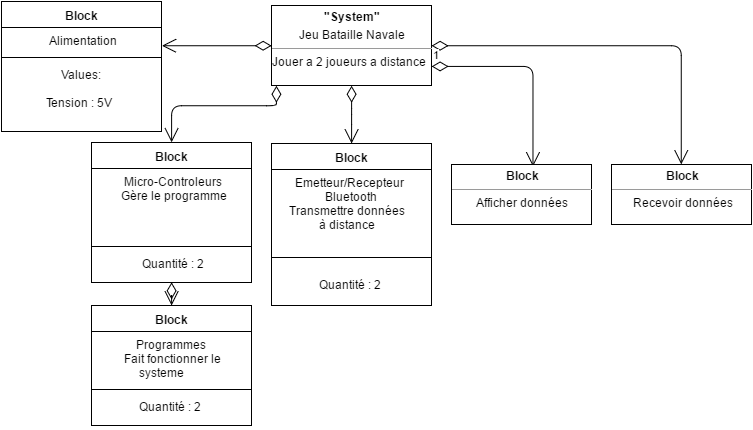

The diagram above was exported from draw.io. Its source (the exported page's mxGraphModel, read from the mxfile embedded in the PNG):
<mxGraphModel dx="983" dy="497" grid="1" gridSize="10" guides="1" tooltips="1" connect="1" arrows="1" fold="1" page="1" pageScale="1" pageWidth="826" pageHeight="1169" background="#ffffff" math="0" shadow="0">
  <root>
    <mxCell id="0" />
    <mxCell id="1" parent="0" />
    <mxCell id="2" value="&lt;p style=&quot;margin: 0px ; margin-top: 4px ; text-align: center&quot;&gt;&lt;b&gt;&quot;System&quot;&lt;/b&gt;&lt;/p&gt;&lt;p style=&quot;margin: 0px ; margin-top: 4px ; text-align: center&quot;&gt;Jeu Bataille Navale&lt;/p&gt;&lt;hr size=&quot;1&quot;&gt;&lt;div style=&quot;height: 2px&quot;&gt;Jouer a 2 joueurs a distance&lt;/div&gt;" style="verticalAlign=top;align=left;overflow=fill;fontSize=12;fontFamily=Helvetica;html=1;" vertex="1" parent="1">
      <mxGeometry x="330" y="260" width="160" height="80" as="geometry" />
    </mxCell>
    <mxCell id="3" value="" style="endArrow=open;html=1;endSize=12;startArrow=diamondThin;startSize=14;startFill=0;edgeStyle=orthogonalEdgeStyle;align=left;verticalAlign=bottom;exitX=0.029;exitY=1;exitPerimeter=0;entryX=0.5;entryY=0;" edge="1" parent="1" source="2" target="15">
      <mxGeometry x="-1" y="3" relative="1" as="geometry">
        <mxPoint x="334" y="346" as="sourcePoint" />
        <mxPoint x="230" y="420" as="targetPoint" />
        <Array as="points">
          <mxPoint x="334" y="360" />
          <mxPoint x="230" y="360" />
        </Array>
      </mxGeometry>
    </mxCell>
    <mxCell id="7" value="" style="endArrow=open;html=1;endSize=12;startArrow=diamondThin;startSize=14;startFill=0;edgeStyle=orthogonalEdgeStyle;align=left;verticalAlign=bottom;exitX=0.5;exitY=1;" edge="1" parent="1" source="2" target="28">
      <mxGeometry x="-0.4087" y="30" relative="1" as="geometry">
        <mxPoint x="450" y="380" as="sourcePoint" />
        <mxPoint x="599.8571428571429" y="451.8571428571429" as="targetPoint" />
        <Array as="points" />
        <mxPoint x="-29" y="-30" as="offset" />
      </mxGeometry>
    </mxCell>
    <mxCell id="15" value="Block" style="swimlane;html=1;fontStyle=1;align=center;verticalAlign=top;childLayout=stackLayout;horizontal=1;startSize=26;horizontalStack=0;resizeParent=1;resizeLast=0;collapsible=1;marginBottom=0;swimlaneFillColor=#ffffff;" vertex="1" parent="1">
      <mxGeometry x="150" y="397" width="160" height="140" as="geometry" />
    </mxCell>
    <mxCell id="16" value="&amp;nbsp; &amp;nbsp; &amp;nbsp; &amp;nbsp; &amp;nbsp;Micro-Controleurs&lt;div&gt;&amp;nbsp; &amp;nbsp; &amp;nbsp; &amp;nbsp; Gère le programme&lt;/div&gt;&lt;div&gt;&amp;nbsp; &amp;nbsp; &amp;nbsp; &amp;nbsp;&amp;nbsp;&lt;/div&gt;" style="text;html=1;strokeColor=none;fillColor=none;align=left;verticalAlign=top;spacingLeft=4;spacingRight=4;whiteSpace=wrap;overflow=hidden;rotatable=0;points=[[0,0.5],[1,0.5]];portConstraint=eastwest;" vertex="1" parent="15">
      <mxGeometry y="26" width="160" height="74" as="geometry" />
    </mxCell>
    <mxCell id="17" value="" style="line;html=1;strokeWidth=1;fillColor=none;align=left;verticalAlign=middle;spacingTop=-1;spacingLeft=3;spacingRight=3;rotatable=0;labelPosition=right;points=[];portConstraint=eastwest;" vertex="1" parent="15">
      <mxGeometry y="100" width="160" height="8" as="geometry" />
    </mxCell>
    <mxCell id="18" value="&lt;div&gt;&amp;nbsp; &amp;nbsp; &amp;nbsp; &amp;nbsp; &amp;nbsp; &amp;nbsp; &amp;nbsp; &amp;nbsp;Quantité : 2&lt;/div&gt;" style="text;html=1;strokeColor=none;fillColor=none;align=left;verticalAlign=top;spacingLeft=4;spacingRight=4;whiteSpace=wrap;overflow=hidden;rotatable=0;points=[[0,0.5],[1,0.5]];portConstraint=eastwest;" vertex="1" parent="15">
      <mxGeometry y="108" width="160" height="32" as="geometry" />
    </mxCell>
    <mxCell id="28" value="Block" style="swimlane;html=1;fontStyle=1;align=center;verticalAlign=top;childLayout=stackLayout;horizontal=1;startSize=26;horizontalStack=0;resizeParent=1;resizeLast=0;collapsible=1;marginBottom=0;swimlaneFillColor=#ffffff;" vertex="1" parent="1">
      <mxGeometry x="330" y="398" width="160" height="162" as="geometry" />
    </mxCell>
    <mxCell id="29" value="&amp;nbsp; &amp;nbsp; &amp;nbsp; Emetteur/Recepteur &amp;nbsp; &amp;nbsp; &amp;nbsp; &amp;nbsp; &amp;nbsp; &amp;nbsp; &amp;nbsp; &amp;nbsp; &amp;nbsp; &amp;nbsp; &amp;nbsp; Bluetooth&lt;div&gt;&amp;nbsp; &amp;nbsp; Transmettre données&lt;/div&gt;&lt;div&gt;&amp;nbsp; &amp;nbsp; &amp;nbsp; &amp;nbsp; &amp;nbsp; &amp;nbsp; &amp;nbsp; à distance&lt;/div&gt;" style="text;html=1;strokeColor=none;fillColor=none;align=left;verticalAlign=top;spacingLeft=4;spacingRight=4;whiteSpace=wrap;overflow=hidden;rotatable=0;points=[[0,0.5],[1,0.5]];portConstraint=eastwest;" vertex="1" parent="28">
      <mxGeometry y="26" width="160" height="74" as="geometry" />
    </mxCell>
    <mxCell id="30" value="" style="line;html=1;strokeWidth=1;fillColor=none;align=left;verticalAlign=middle;spacingTop=-1;spacingLeft=3;spacingRight=3;rotatable=0;labelPosition=right;points=[];portConstraint=eastwest;" vertex="1" parent="28">
      <mxGeometry y="100" width="160" height="28" as="geometry" />
    </mxCell>
    <mxCell id="31" value="&lt;div&gt;&amp;nbsp; &amp;nbsp; &amp;nbsp; &amp;nbsp; &amp;nbsp; &amp;nbsp; &amp;nbsp; Quantité : 2&lt;/div&gt;" style="text;html=1;strokeColor=none;fillColor=none;align=left;verticalAlign=top;spacingLeft=4;spacingRight=4;whiteSpace=wrap;overflow=hidden;rotatable=0;points=[[0,0.5],[1,0.5]];portConstraint=eastwest;" vertex="1" parent="28">
      <mxGeometry y="128" width="160" height="32" as="geometry" />
    </mxCell>
    <mxCell id="34" value="" style="endArrow=open;html=1;endSize=12;startArrow=diamondThin;startSize=14;startFill=0;edgeStyle=orthogonalEdgeStyle;align=left;verticalAlign=bottom;exitX=0.5;exitY=1;" edge="1" parent="1" source="15" target="41">
      <mxGeometry x="-1" y="3" relative="1" as="geometry">
        <mxPoint x="230" y="518" as="sourcePoint" />
        <mxPoint x="229.1034482758621" y="600.8965517241379" as="targetPoint" />
        <Array as="points" />
      </mxGeometry>
    </mxCell>
    <mxCell id="36" value="" style="endArrow=open;html=1;endSize=12;startArrow=diamondThin;startSize=14;startFill=0;edgeStyle=orthogonalEdgeStyle;align=left;verticalAlign=bottom;entryX=0.5;entryY=0;" edge="1" parent="1" target="75">
      <mxGeometry x="-1" y="3" relative="1" as="geometry">
        <mxPoint x="490" y="300" as="sourcePoint" />
        <mxPoint x="740" y="410" as="targetPoint" />
        <Array as="points">
          <mxPoint x="740" y="300" />
        </Array>
      </mxGeometry>
    </mxCell>
    <mxCell id="41" value="Block" style="swimlane;html=1;fontStyle=1;align=center;verticalAlign=top;childLayout=stackLayout;horizontal=1;startSize=26;horizontalStack=0;resizeParent=1;resizeLast=0;collapsible=1;marginBottom=0;swimlaneFillColor=#ffffff;" vertex="1" parent="1">
      <mxGeometry x="150" y="560" width="160" height="120" as="geometry" />
    </mxCell>
    <mxCell id="42" value="&amp;nbsp; &amp;nbsp; &amp;nbsp; &amp;nbsp; &amp;nbsp; &amp;nbsp; &amp;nbsp;Programmes&lt;div&gt;&amp;nbsp; &amp;nbsp; &amp;nbsp; &amp;nbsp; &amp;nbsp;Fait fonctionner le &amp;nbsp; &amp;nbsp; &amp;nbsp; &amp;nbsp; &amp;nbsp; &amp;nbsp; &amp;nbsp; &amp;nbsp; &amp;nbsp; &amp;nbsp; &amp;nbsp;&amp;nbsp;&lt;span&gt;systeme&lt;/span&gt;&lt;/div&gt;" style="text;html=1;strokeColor=none;fillColor=none;align=left;verticalAlign=top;spacingLeft=4;spacingRight=4;whiteSpace=wrap;overflow=hidden;rotatable=0;points=[[0,0.5],[1,0.5]];portConstraint=eastwest;" vertex="1" parent="41">
      <mxGeometry y="26" width="160" height="54" as="geometry" />
    </mxCell>
    <mxCell id="43" value="" style="line;html=1;strokeWidth=1;fillColor=none;align=left;verticalAlign=middle;spacingTop=-1;spacingLeft=3;spacingRight=3;rotatable=0;labelPosition=right;points=[];portConstraint=eastwest;" vertex="1" parent="41">
      <mxGeometry y="80" width="160" height="8" as="geometry" />
    </mxCell>
    <mxCell id="44" value="&lt;span&gt;&amp;nbsp; &amp;nbsp; &amp;nbsp; &amp;nbsp; &amp;nbsp; &amp;nbsp; &amp;nbsp; Quantité : 2&lt;/span&gt;" style="text;html=1;strokeColor=none;fillColor=none;align=left;verticalAlign=top;spacingLeft=4;spacingRight=4;whiteSpace=wrap;overflow=hidden;rotatable=0;points=[[0,0.5],[1,0.5]];portConstraint=eastwest;" vertex="1" parent="41">
      <mxGeometry y="88" width="160" height="32" as="geometry" />
    </mxCell>
    <mxCell id="45" value="" style="endArrow=open;html=1;endSize=12;startArrow=diamondThin;startSize=14;startFill=0;edgeStyle=orthogonalEdgeStyle;align=left;verticalAlign=bottom;exitX=0;exitY=0.5;entryX=1.002;entryY=0.691;entryPerimeter=0;" edge="1" parent="1" source="2" target="54">
      <mxGeometry x="-1" y="3" relative="1" as="geometry">
        <mxPoint x="310" y="240" as="sourcePoint" />
        <mxPoint x="230" y="300" as="targetPoint" />
        <Array as="points" />
      </mxGeometry>
    </mxCell>
    <mxCell id="53" value="Block" style="swimlane;html=1;fontStyle=1;align=center;verticalAlign=top;childLayout=stackLayout;horizontal=1;startSize=26;horizontalStack=0;resizeParent=1;resizeLast=0;collapsible=1;marginBottom=0;swimlaneFillColor=#ffffff;" vertex="1" parent="1">
      <mxGeometry x="60" y="256" width="160" height="130" as="geometry" />
    </mxCell>
    <mxCell id="54" value="&amp;nbsp; &amp;nbsp; &amp;nbsp; &amp;nbsp; &amp;nbsp; &amp;nbsp; &amp;nbsp; Alimentation" style="text;html=1;strokeColor=none;fillColor=none;align=left;verticalAlign=top;spacingLeft=4;spacingRight=4;whiteSpace=wrap;overflow=hidden;rotatable=0;points=[[0,0.5],[1,0.5]];portConstraint=eastwest;" vertex="1" parent="53">
      <mxGeometry y="26" width="160" height="26" as="geometry" />
    </mxCell>
    <mxCell id="55" value="" style="line;html=1;strokeWidth=1;fillColor=none;align=left;verticalAlign=middle;spacingTop=-1;spacingLeft=3;spacingRight=3;rotatable=0;labelPosition=right;points=[];portConstraint=eastwest;" vertex="1" parent="53">
      <mxGeometry y="52" width="160" height="8" as="geometry" />
    </mxCell>
    <mxCell id="56" value="&amp;nbsp; &amp;nbsp; &amp;nbsp; &amp;nbsp; &amp;nbsp; &amp;nbsp; &amp;nbsp; &amp;nbsp; &amp;nbsp; Values:&lt;div&gt;&lt;br&gt;&lt;div&gt;&lt;div&gt;&amp;nbsp; &amp;nbsp; &amp;nbsp; &amp;nbsp; &amp;nbsp; &amp;nbsp; &amp;nbsp;Tension : 5V&lt;/div&gt;&lt;/div&gt;&lt;/div&gt;" style="text;html=1;strokeColor=none;fillColor=none;align=left;verticalAlign=top;spacingLeft=4;spacingRight=4;whiteSpace=wrap;overflow=hidden;rotatable=0;points=[[0,0.5],[1,0.5]];portConstraint=eastwest;" vertex="1" parent="53">
      <mxGeometry y="60" width="160" height="70" as="geometry" />
    </mxCell>
    <mxCell id="70" value="1" style="endArrow=open;html=1;endSize=12;startArrow=diamondThin;startSize=14;startFill=0;edgeStyle=orthogonalEdgeStyle;align=left;verticalAlign=bottom;entryX=0.582;entryY=0.032;entryPerimeter=0;" edge="1" parent="1" target="76">
      <mxGeometry x="-1" y="3" relative="1" as="geometry">
        <mxPoint x="490" y="321" as="sourcePoint" />
        <mxPoint x="590" y="321" as="targetPoint" />
        <Array as="points">
          <mxPoint x="591" y="321" />
        </Array>
      </mxGeometry>
    </mxCell>
    <mxCell id="75" value="&lt;p style=&quot;margin: 0px ; margin-top: 4px ; text-align: center&quot;&gt;&lt;b&gt;Block&lt;/b&gt;&lt;/p&gt;&lt;hr size=&quot;1&quot;&gt;&lt;div style=&quot;height: 2px&quot;&gt;&amp;nbsp; &amp;nbsp; &amp;nbsp; &amp;nbsp;Recevoir données&lt;/div&gt;" style="verticalAlign=top;align=left;overflow=fill;fontSize=12;fontFamily=Helvetica;html=1;" vertex="1" parent="1">
      <mxGeometry x="670" y="419" width="140" height="60" as="geometry" />
    </mxCell>
    <mxCell id="76" value="&lt;p style=&quot;margin: 0px ; margin-top: 4px ; text-align: center&quot;&gt;&lt;b&gt;Block&lt;/b&gt;&lt;/p&gt;&lt;hr size=&quot;1&quot;&gt;&lt;div style=&quot;height: 2px&quot;&gt;&amp;nbsp; &amp;nbsp; &amp;nbsp; &amp;nbsp; Afficher données&lt;/div&gt;" style="verticalAlign=top;align=left;overflow=fill;fontSize=12;fontFamily=Helvetica;html=1;" vertex="1" parent="1">
      <mxGeometry x="510" y="419" width="140" height="60" as="geometry" />
    </mxCell>
  </root>
</mxGraphModel>